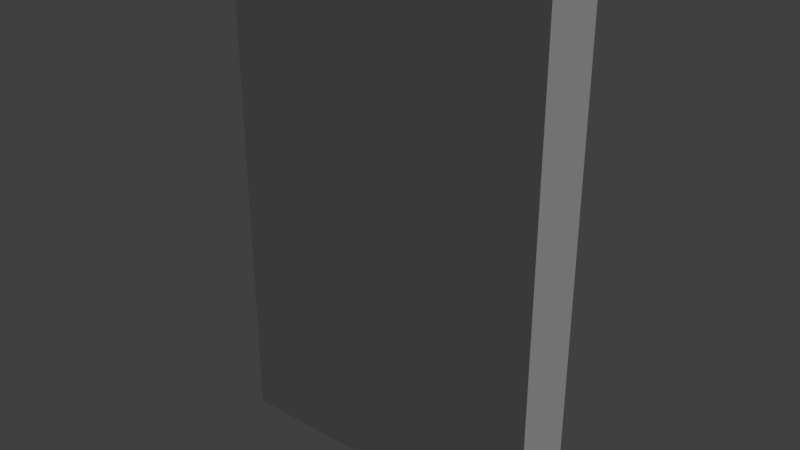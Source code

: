 # Source: fence_3.blend  (saved by Blender 2.79.0; exported with 4.5.12 LTS)
import bpy
from mathutils import Matrix  # noqa: F401  (used for matrix-valued properties, if any)

bpy.ops.wm.read_factory_settings(use_empty=True)
scene = bpy.context.scene
scene.name = 'Scene'

# ---- collections
col_collection_1 = bpy.data.collections.new('Collection 1'); scene.collection.children.link(col_collection_1)

# ---- materials (node trees are filled in below, after node groups)
mat_house = bpy.data.materials.new('house')
mat_house.alpha_threshold = 0.0
mat_house.use_transparent_shadow = False
mat_house.roughness = 0.5
mat_house.specular_intensity = 0.0
mat_house.line_color = (0.0, 0.0, 0.0, 1.0)

# ---- material node trees

# ---- world
world_world = bpy.data.worlds.new('World'); scene.world = world_world
world_world.color = (0.05088, 0.05088, 0.05088)
world_world.use_sun_shadow = False
world_world.sun_shadow_jitter_overblur = 0.0
world_world.cycles.sampling_method = 'MANUAL'

# ---- lights
light_hemi = bpy.data.lights.new('Hemi', 'SUN')
light_hemi.transmission_factor = 0.0
light_hemi.angle = 0.1993
light_hemi.energy = 1.0
light_hemi.shadow_buffer_clip_start = 0.5
light_hemi.shadow_soft_size = 0.1
light_hemi.shadow_cascade_max_distance = 1000.0

# ---- meshes
me_fence3collider = bpy.data.meshes.new('Fence3Collider')
me_fence3collider.from_pydata([(-0.283, -0.05386, 0.0008689), (-0.283, -0.05386, 0.8791), (-0.283, 0.05386, 0.0008689), (-0.283, 0.05386, 0.8791), (0.283, -0.05386, 0.0008689), (0.283, -0.05386, 0.8791), (0.283, 0.05386, 0.0008689), (0.283, 0.05386, 0.8791)], [], [(0, 1, 3, 2), (2, 3, 7, 6), (6, 7, 5, 4), (4, 5, 1, 0), (2, 6, 4, 0), (7, 3, 1, 5)])
me_fence3collider.use_remesh_preserve_volume = False
me_fence3collider.use_remesh_preserve_attributes = False
me_fence3collider.use_mirror_vertex_groups = False
me_fence3collider.update()
me_fence3mesh = bpy.data.meshes.new('Fence3Mesh')
me_fence3mesh.from_pydata([(0.008483, -0.04776, 0.8644), (0.2053, -0.05078, 0.8731), (0.0398, -0.03206, -0.009891), (0.1719, -0.03408, -0.004052), (0.002232, 0.04935, 0.8644), (0.1988, 0.04919, 0.8731), (0.0356, 0.03312, -0.009891), (0.1676, 0.03302, -0.004052), (-0.2113, -0.02171, 0.3842), (-0.2113, -0.02171, 0.4776), (-0.2113, 0.02171, 0.3842), (-0.2113, 0.02171, 0.4776), (0.2829, -0.02171, 0.3842), (0.2829, -0.02171, 0.4776), (0.2829, 0.02171, 0.3842), (0.2829, 0.02171, 0.4776), (-0.2744, -0.04776, 0.8644), (-0.07761, -0.05078, 0.8731), (-0.2431, -0.03206, -0.009891), (-0.111, -0.03408, -0.004052), (-0.2729, 0.04935, 0.8644), (-0.07633, 0.04919, 0.8731), (-0.2396, 0.03312, -0.009891), (-0.1076, 0.03302, -0.004052), (-0.2113, -0.02171, 0.1842), (-0.2113, -0.02171, 0.2776), (-0.2113, 0.02171, 0.1842), (-0.2113, 0.02171, 0.2776), (0.2829, -0.02171, 0.1842), (0.2829, -0.02171, 0.2776), (0.2829, 0.02171, 0.1842), (0.2829, 0.02171, 0.2776)], [], [(5, 1, 3, 7), (0, 4, 6, 2), (1, 0, 2, 3), (5, 4, 6, 7), (1, 5, 4, 0), (8, 9, 11, 10), (10, 11, 15, 14), (14, 15, 13, 12), (12, 13, 9, 8), (10, 14, 12, 8), (15, 11, 9, 13), (21, 17, 19, 23), (16, 20, 22, 18), (17, 16, 18, 19), (21, 20, 22, 23), (17, 21, 20, 16), (24, 25, 27, 26), (26, 27, 31, 30), (30, 31, 29, 28), (28, 29, 25, 24), (26, 30, 28, 24), (31, 27, 25, 29)])
_uv = me_fence3mesh.uv_layers.new(name='UVMap')
_uv.uv.foreach_set('vector', [0.99, 0.9128, 0.9817, 0.9128, 0.9817, 0.8398, 0.99, 0.8398, 0.9652, 0.9121, 0.9571, 0.9121, 0.9571, 0.839, 0.9652, 0.839, 0.9817, 0.9128, 0.9652, 0.9121, 0.9652, 0.839, 0.9817, 0.8398, 0.9817, 0.9128, 0.9652, 0.9121, 0.9652, 0.839, 0.9817, 0.8398, 0.9817, 0.9128, 0.99, 0.9128, 0.9652, 0.9121, 0.9652, 0.9121, 0.7394, 0.1686, 0.7394, 0.2222, 0.7394, 0.2222, 0.7394, 0.1686, 0.5653, 0.204, 0.5653, 0.1745, 0.7394, 0.1745, 0.7394, 0.204, 0.5653, 0.1686, 0.5653, 0.2222, 0.5653, 0.2222, 0.5653, 0.1686, 0.7394, 0.204, 0.7394, 0.1745, 0.5653, 0.1745, 0.5653, 0.204, 0.7394, 0.1686, 0.5653, 0.1686, 0.5653, 0.1686, 0.7394, 0.1686, 0.5887, 0.2284, 0.7161, 0.2284, 0.7161, 0.2284, 0.5887, 0.2284, 0.99, 0.9128, 0.9817, 0.9128, 0.9817, 0.8398, 0.99, 0.8398, 0.9652, 0.9121, 0.9571, 0.9121, 0.9571, 0.839, 0.9652, 0.839, 0.9817, 0.9128, 0.9652, 0.9121, 0.9652, 0.839, 0.9817, 0.8398, 0.9817, 0.9128, 0.9652, 0.9121, 0.9652, 0.839, 0.9817, 0.8398, 0.9817, 0.9128, 0.99, 0.9128, 0.9652, 0.9121, 0.9652, 0.9121, 0.7394, 0.1686, 0.7394, 0.2222, 0.7394, 0.2222, 0.7394, 0.1686, 0.5653, 0.204, 0.5653, 0.1745, 0.7394, 0.1745, 0.7394, 0.204, 0.5653, 0.1686, 0.5653, 0.2222, 0.5653, 0.2222, 0.5653, 0.1686, 0.7394, 0.204, 0.7394, 0.1745, 0.5653, 0.1745, 0.5653, 0.204, 0.7394, 0.1686, 0.5653, 0.1686, 0.5653, 0.1686, 0.7394, 0.1686, 0.5887, 0.2284, 0.7161, 0.2284, 0.7161, 0.2284, 0.5887, 0.2284])
me_fence3mesh.materials.append(mat_house)
me_fence3mesh.use_remesh_preserve_volume = False
me_fence3mesh.use_remesh_preserve_attributes = False
me_fence3mesh.use_mirror_vertex_groups = False
me_fence3mesh.use_paint_bone_selection = False
me_fence3mesh.use_paint_mask = True
me_fence3mesh.update()

# ---- objects
ob_fence3collider__colonly = bpy.data.objects.new('Fence3Collider -colonly', me_fence3collider)
ob_fence3mesh = bpy.data.objects.new('Fence3Mesh', me_fence3mesh)
ob_hemi = bpy.data.objects.new('Hemi', light_hemi)

# ---- transforms, parenting, visibility, modifiers, constraints
ob_fence3collider__colonly.location = (0.0, 0.0, 0.0)
ob_fence3collider__colonly.display_type = 'WIRE'
ob_fence3collider__colonly.show_name = True
ob_fence3collider__colonly.show_wire = True
ob_fence3collider__colonly.show_all_edges = True
ob_fence3collider__colonly.show_in_front = True
ob_fence3collider__colonly.lineart.crease_threshold = 0.0
ob_fence3mesh.parent = ob_fence3collider__colonly
ob_fence3mesh.location = (0.0, 0.0, 0.0)
ob_fence3mesh.lock_rotations_4d = False
ob_fence3mesh.empty_display_type = 'ARROWS'
ob_fence3mesh.lineart.crease_threshold = 0.0
ob_hemi.location = (0.0, 0.0, 0.0)
ob_hemi.rotation_euler = (-0.588, 0.4478, -0.281)
ob_hemi.hide_viewport = True
ob_hemi.lineart.crease_threshold = 0.0

# ---- collection membership
col_collection_1.objects.link(ob_fence3collider__colonly)
col_collection_1.objects.link(ob_fence3mesh)
col_collection_1.objects.link(ob_hemi)

# ---- scene / render settings (as saved in the file)
scene.frame_start = 1; scene.frame_end = 250; scene.frame_set(1)
scene.render.engine = 'BLENDER_EEVEE_NEXT'
scene.render.resolution_percentage = 50
scene.render.dither_intensity = 0.0
scene.cycles.use_denoising = False
scene.cycles.samples = 128
scene.cycles.sampling_pattern = 'TABULATED_SOBOL'
scene.cycles.use_adaptive_sampling = False
scene.cycles.use_light_tree = False
scene.cycles.blur_glossy = 0.0
scene.cycles.sample_clamp_indirect = 0.0
scene.view_settings.view_transform = 'Standard'
bpy.context.view_layer.update()

# ---- added for rendering (the .blend has no active camera): camera
cam_auto = bpy.data.cameras.new('AutoCamera')
cam_auto.lens = 50.0
cam_auto.sensor_width = 36.0
cam_auto.clip_end = 1000.0
ob_auto_camera = bpy.data.objects.new('AutoCamera', cam_auto)
scene.collection.objects.link(ob_auto_camera)
ob_auto_camera.location = (0.980114, -1.17614, 1.21869)
ob_auto_camera.rotation_euler = (1.09748, -7.21219e-08, 0.694738)
scene.camera = ob_auto_camera
bpy.context.view_layer.update()
